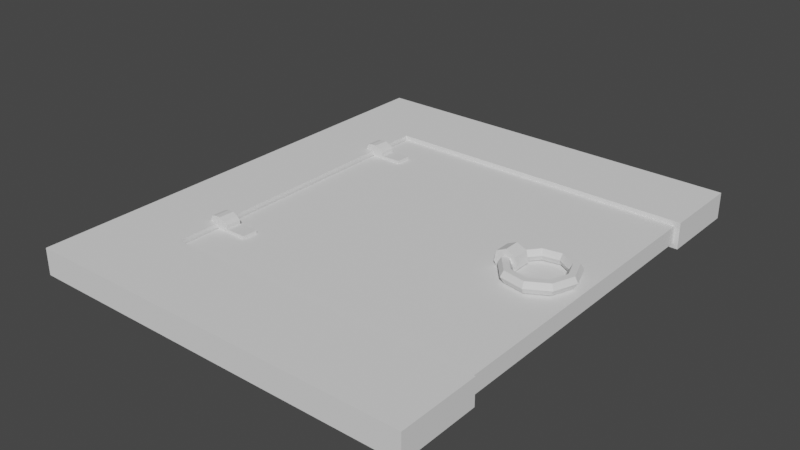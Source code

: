 # Source: puerta.blend  (saved by Blender 3.4.6; exported with 4.5.12 LTS)
import bpy
from mathutils import Matrix  # noqa: F401  (used for matrix-valued properties, if any)

bpy.ops.wm.read_factory_settings(use_empty=True)
scene = bpy.context.scene
scene.name = 'Scene'

# ---- collections
col_collection = bpy.data.collections.new('Collection'); scene.collection.children.link(col_collection)

# ---- world
world_world = bpy.data.worlds.new('World'); scene.world = world_world
world_world.use_nodes = True; world_world.node_tree.nodes.clear()
_N = world_world.node_tree.nodes; _L = world_world.node_tree.links
n0 = _N.new('ShaderNodeOutputWorld'); n0.name = 'World Output'; n0.location = (300, 300)
n1 = _N.new('ShaderNodeBackground'); n1.name = 'Background'; n1.location = (10, 300)
n1.inputs[0].default_value = (0.05088, 0.05088, 0.05088, 1.0)
_L.new(n1.outputs[0], n0.inputs[0])
n0.is_active_output = True
world_world.color = (0.05088, 0.05088, 0.05088)
world_world.use_sun_shadow = False
world_world.sun_shadow_jitter_overblur = 0.0

# ---- meshes
me_cube_001 = bpy.data.meshes.new('Cube.001')
me_cube_001.from_pydata([(-0.5, -0.5, -0.5), (-0.5, -0.5, 0.5), (-0.5, 0.5, -0.5), (-0.5, 0.5, 0.5), (0.5, -0.5, -0.5), (0.5, -0.5, 0.5), (0.5, 0.5, -0.5), (0.5, 0.5, 0.5), (0.48, 0.0, 0.8752), (0.4696, 0.0, 1.191), (0.449, 0.0, 1.191), (0.4386, 0.0, 0.8752), (0.449, 0.0, 0.5592), (0.4696, 0.0, 0.5592), (0.4526, 0.07529, 0.8752), (0.4446, 0.06865, 1.191), (0.4288, 0.05536, 1.191), (0.4209, 0.04872, 0.8752), (0.4288, 0.05536, 0.5592), (0.4446, 0.06865, 0.5592), (0.3832, 0.1154, 0.8752), (0.3814, 0.1052, 1.191), (0.3778, 0.08482, 1.191), (0.376, 0.07464, 0.8752), (0.3778, 0.08482, 0.5592), (0.3814, 0.1052, 0.5592), (0.3043, 0.1014, 0.8752), (0.3094, 0.09249, 1.191), (0.3198, 0.07459, 1.191), (0.3249, 0.06564, 0.8752), (0.3198, 0.07459, 0.5592), (0.3094, 0.09249, 0.5592), (0.2528, 0.04006, 0.8752), (0.2625, 0.03653, 1.191), (0.2819, 0.02946, 1.191), (0.2916, 0.02592, 0.8752), (0.2819, 0.02946, 0.5592), (0.2625, 0.03653, 0.5592), (0.2528, -0.04006, 0.8752), (0.2625, -0.03653, 1.191), (0.2819, -0.02946, 1.191), (0.2916, -0.02592, 0.8752), (0.2819, -0.02946, 0.5592), (0.2625, -0.03653, 0.5592), (0.3043, -0.1014, 0.8752), (0.3094, -0.09249, 1.191), (0.3198, -0.07459, 1.191), (0.3249, -0.06564, 0.8752), (0.3198, -0.07459, 0.5592), (0.3094, -0.09249, 0.5592), (0.3832, -0.1154, 0.8752), (0.3814, -0.1052, 1.191), (0.3778, -0.08482, 1.191), (0.376, -0.07464, 0.8752), (0.3778, -0.08482, 0.5592), (0.3814, -0.1052, 0.5592), (0.4526, -0.07529, 0.8752), (0.4446, -0.06865, 1.191), (0.4288, -0.05536, 1.191), (0.4209, -0.04872, 0.8752), (0.4288, -0.05536, 0.5592), (0.4446, -0.06865, 0.5592), (0.27, 0.025, 1.589), (0.27, -0.025, 1.589), (0.3013, 0.025, 1.323), (0.3013, -0.025, 1.323), (0.309, 0.025, 0.7255), (0.309, -0.025, 0.7255), (0.2874, 0.025, 0.2464), (0.2874, -0.025, 0.2464), (0.2526, 0.025, 0.2464), (0.2526, -0.025, 0.2464), (0.231, 0.025, 0.7255), (0.231, -0.025, 0.7255), (0.2387, 0.025, 1.323), (0.2387, -0.025, 1.323), (-0.4636, 0.3742, 0.8423), (-0.4649, 0.3242, 0.8512), (-0.463, 0.3739, 0.4405), (-0.4644, 0.3239, 0.4494), (-0.3945, 0.322, 0.4816), (-0.3932, 0.372, 0.4727), (-0.4646, 0.3241, 0.6503), (-0.4633, 0.374, 0.6414), (-0.5393, 0.3761, 0.513), (-0.5406, 0.3261, 0.5219), (-0.5248, 0.376, 1.07), (-0.5261, 0.326, 1.078), (-0.3948, 0.3222, 0.6825), (-0.3935, 0.3722, 0.6736), (-0.511, 0.3756, 1.13), (-0.4749, 0.3746, 0.9955), (-0.4919, 0.3751, 1.151), (-0.4762, 0.3246, 1.004), (-0.5123, 0.3257, 1.138), (-0.4932, 0.3252, 1.16), (-0.4636, -0.3068, 0.8423), (-0.4649, -0.3567, 0.8512), (-0.463, -0.3071, 0.4405), (-0.4644, -0.3571, 0.4494), (-0.3945, -0.359, 0.4816), (-0.3932, -0.309, 0.4727), (-0.4646, -0.3569, 0.6503), (-0.4633, -0.3069, 0.6414), (-0.5393, -0.3049, 0.513), (-0.5406, -0.3549, 0.5219), (-0.5248, -0.305, 1.07), (-0.5261, -0.355, 1.078), (-0.3948, -0.3588, 0.6825), (-0.3935, -0.3088, 0.6736), (-0.511, -0.3053, 1.13), (-0.4749, -0.3064, 0.9955), (-0.4919, -0.3058, 1.151), (-0.4762, -0.3564, 1.004), (-0.5123, -0.3553, 1.138), (-0.4932, -0.3558, 1.16)], [], [(0, 1, 3, 2), (2, 3, 7, 6), (6, 7, 5, 4), (4, 5, 1, 0), (2, 6, 4, 0), (7, 3, 1, 5), (8, 14, 15, 9), (9, 15, 16, 10), (10, 16, 17, 11), (11, 17, 18, 12), (12, 18, 19, 13), (13, 19, 14, 8), (14, 20, 21, 15), (15, 21, 22, 16), (16, 22, 23, 17), (17, 23, 24, 18), (18, 24, 25, 19), (19, 25, 20, 14), (20, 26, 27, 21), (21, 27, 28, 22), (22, 28, 29, 23), (23, 29, 30, 24), (24, 30, 31, 25), (25, 31, 26, 20), (26, 32, 33, 27), (27, 33, 34, 28), (28, 34, 35, 29), (29, 35, 36, 30), (30, 36, 37, 31), (31, 37, 32, 26), (32, 38, 39, 33), (33, 39, 40, 34), (34, 40, 41, 35), (35, 41, 42, 36), (36, 42, 43, 37), (37, 43, 38, 32), (38, 44, 45, 39), (39, 45, 46, 40), (40, 46, 47, 41), (41, 47, 48, 42), (42, 48, 49, 43), (43, 49, 44, 38), (44, 50, 51, 45), (45, 51, 52, 46), (46, 52, 53, 47), (47, 53, 54, 48), (48, 54, 55, 49), (49, 55, 50, 44), (50, 56, 57, 51), (51, 57, 58, 52), (52, 58, 59, 53), (53, 59, 60, 54), (54, 60, 61, 55), (55, 61, 56, 50), (56, 8, 9, 57), (57, 9, 10, 58), (58, 10, 11, 59), (59, 11, 12, 60), (60, 12, 13, 61), (61, 13, 8, 56), (62, 63, 65, 64), (64, 65, 67, 66), (66, 67, 69, 68), (68, 69, 71, 70), (70, 71, 73, 72), (65, 63, 75, 73, 71, 69, 67), (72, 73, 75, 74), (74, 75, 63, 62), (62, 64, 66, 68, 70, 72, 74), (86, 87, 94, 90), (83, 82, 88, 89), (78, 83, 89, 81), (79, 78, 81, 80), (76, 77, 82, 83), (89, 88, 80, 81), (84, 85, 87, 86), (93, 95, 94, 87, 85, 79, 82, 77), (82, 79, 80, 88), (91, 93, 77, 76), (90, 94, 95, 92), (92, 95, 93, 91), (90, 92, 91, 76, 83, 78, 84, 86), (106, 107, 114, 110), (103, 102, 108, 109), (98, 103, 109, 101), (99, 98, 101, 100), (96, 97, 102, 103), (109, 108, 100, 101), (104, 105, 107, 106), (113, 115, 114, 107, 105, 99, 102, 97), (102, 99, 100, 108), (111, 113, 97, 96), (110, 114, 115, 112), (112, 115, 113, 111), (110, 112, 111, 96, 103, 98, 104, 106)])
_uv = me_cube_001.uv_layers.new(name='UVMap')
_uv.uv.foreach_set('vector', [0.375, 0.0, 0.625, 0.0, 0.625, 0.25, 0.375, 0.25, 0.375, 0.25, 0.625, 0.25, 0.625, 0.5, 0.375, 0.5, 0.375, 0.5, 0.625, 0.5, 0.625, 0.75, 0.375, 0.75, 0.375, 0.75, 0.625, 0.75, 0.625, 1.0, 0.375, 1.0, 0.125, 0.5, 0.375, 0.5, 0.375, 0.75, 0.125, 0.75, 0.625, 0.5, 0.875, 0.5, 0.875, 0.75, 0.625, 0.75, 0.5556, 0.5, 0.6667, 0.5, 0.6667, 0.6667, 0.5556, 0.6667, 0.5556, 0.6667, 0.6667, 0.6667, 0.6667, 0.8333, 0.5556, 0.8333, 0.5556, 0.8333, 0.6667, 0.8333, 0.6667, 1.0, 0.5556, 1.0, 0.5556, -1.11e-16, 0.6667, -1.11e-16, 0.6667, 0.1667, 0.5556, 0.1667, 0.5556, 0.1667, 0.6667, 0.1667, 0.6667, 0.3333, 0.5556, 0.3333, 0.5556, 0.3333, 0.6667, 0.3333, 0.6667, 0.5, 0.5556, 0.5, 0.6667, 0.5, 0.7778, 0.5, 0.7778, 0.6667, 0.6667, 0.6667, 0.6667, 0.6667, 0.7778, 0.6667, 0.7778, 0.8333, 0.6667, 0.8333, 0.6667, 0.8333, 0.7778, 0.8333, 0.7778, 1.0, 0.6667, 1.0, 0.6667, -1.11e-16, 0.7778, -1.11e-16, 0.7778, 0.1667, 0.6667, 0.1667, 0.6667, 0.1667, 0.7778, 0.1667, 0.7778, 0.3333, 0.6667, 0.3333, 0.6667, 0.3333, 0.7778, 0.3333, 0.7778, 0.5, 0.6667, 0.5, 0.7778, 0.5, 0.8889, 0.5, 0.8889, 0.6667, 0.7778, 0.6667, 0.7778, 0.6667, 0.8889, 0.6667, 0.8889, 0.8333, 0.7778, 0.8333, 0.7778, 0.8333, 0.8889, 0.8333, 0.8889, 1.0, 0.7778, 1.0, 0.7778, -1.11e-16, 0.8889, -1.11e-16, 0.8889, 0.1667, 0.7778, 0.1667, 0.7778, 0.1667, 0.8889, 0.1667, 0.8889, 0.3333, 0.7778, 0.3333, 0.7778, 0.3333, 0.8889, 0.3333, 0.8889, 0.5, 0.7778, 0.5, 0.8889, 0.5, 1.0, 0.5, 1.0, 0.6667, 0.8889, 0.6667, 0.8889, 0.6667, 1.0, 0.6667, 1.0, 0.8333, 0.8889, 0.8333, 0.8889, 0.8333, 1.0, 0.8333, 1.0, 1.0, 0.8889, 1.0, 0.8889, -1.11e-16, 1.0, -1.11e-16, 1.0, 0.1667, 0.8889, 0.1667, 0.8889, 0.1667, 1.0, 0.1667, 1.0, 0.3333, 0.8889, 0.3333, 0.8889, 0.3333, 1.0, 0.3333, 1.0, 0.5, 0.8889, 0.5, 2.22e-16, 0.5, 0.1111, 0.5, 0.1111, 0.6667, 2.22e-16, 0.6667, 2.22e-16, 0.6667, 0.1111, 0.6667, 0.1111, 0.8333, 2.22e-16, 0.8333, 2.22e-16, 0.8333, 0.1111, 0.8333, 0.1111, 1.0, 2.22e-16, 1.0, 2.22e-16, -1.11e-16, 0.1111, -1.11e-16, 0.1111, 0.1667, 2.22e-16, 0.1667, 2.22e-16, 0.1667, 0.1111, 0.1667, 0.1111, 0.3333, 2.22e-16, 0.3333, 2.22e-16, 0.3333, 0.1111, 0.3333, 0.1111, 0.5, 2.22e-16, 0.5, 0.1111, 0.5, 0.2222, 0.5, 0.2222, 0.6667, 0.1111, 0.6667, 0.1111, 0.6667, 0.2222, 0.6667, 0.2222, 0.8333, 0.1111, 0.8333, 0.1111, 0.8333, 0.2222, 0.8333, 0.2222, 1.0, 0.1111, 1.0, 0.1111, -1.11e-16, 0.2222, -1.11e-16, 0.2222, 0.1667, 0.1111, 0.1667, 0.1111, 0.1667, 0.2222, 0.1667, 0.2222, 0.3333, 0.1111, 0.3333, 0.1111, 0.3333, 0.2222, 0.3333, 0.2222, 0.5, 0.1111, 0.5, 0.2222, 0.5, 0.3333, 0.5, 0.3333, 0.6667, 0.2222, 0.6667, 0.2222, 0.6667, 0.3333, 0.6667, 0.3333, 0.8333, 0.2222, 0.8333, 0.2222, 0.8333, 0.3333, 0.8333, 0.3333, 1.0, 0.2222, 1.0, 0.2222, -1.11e-16, 0.3333, -1.11e-16, 0.3333, 0.1667, 0.2222, 0.1667, 0.2222, 0.1667, 0.3333, 0.1667, 0.3333, 0.3333, 0.2222, 0.3333, 0.2222, 0.3333, 0.3333, 0.3333, 0.3333, 0.5, 0.2222, 0.5, 0.3333, 0.5, 0.4444, 0.5, 0.4444, 0.6667, 0.3333, 0.6667, 0.3333, 0.6667, 0.4444, 0.6667, 0.4444, 0.8333, 0.3333, 0.8333, 0.3333, 0.8333, 0.4444, 0.8333, 0.4444, 1.0, 0.3333, 1.0, 0.3333, -1.11e-16, 0.4444, -1.11e-16, 0.4444, 0.1667, 0.3333, 0.1667, 0.3333, 0.1667, 0.4444, 0.1667, 0.4444, 0.3333, 0.3333, 0.3333, 0.3333, 0.3333, 0.4444, 0.3333, 0.4444, 0.5, 0.3333, 0.5, 0.4444, 0.5, 0.5556, 0.5, 0.5556, 0.6667, 0.4444, 0.6667, 0.4444, 0.6667, 0.5556, 0.6667, 0.5556, 0.8333, 0.4444, 0.8333, 0.4444, 0.8333, 0.5556, 0.8333, 0.5556, 1.0, 0.4444, 1.0, 0.4444, -1.11e-16, 0.5556, -1.11e-16, 0.5556, 0.1667, 0.4444, 0.1667, 0.4444, 0.1667, 0.5556, 0.1667, 0.5556, 0.3333, 0.4444, 0.3333, 0.4444, 0.3333, 0.5556, 0.3333, 0.5556, 0.5, 0.4444, 0.5, 1.0, 0.5, 1.0, 1.0, 0.8571, 1.0, 0.8571, 0.5, 0.8571, 0.5, 0.8571, 1.0, 0.7143, 1.0, 0.7143, 0.5, 0.7143, 0.5, 0.7143, 1.0, 0.5714, 1.0, 0.5714, 0.5, 0.5714, 0.5, 0.5714, 1.0, 0.4286, 1.0, 0.4286, 0.5, 0.4286, 0.5, 0.4286, 1.0, 0.2857, 1.0, 0.2857, 0.5, 0.4376, 0.3996, 0.25, 0.49, 0.06236, 0.3996, 0.01602, 0.1966, 0.1459, 0.03377, 0.3541, 0.03377, 0.484, 0.1966, 0.2857, 0.5, 0.2857, 1.0, 0.1429, 1.0, 0.1429, 0.5, 0.1429, 0.5, 0.1429, 1.0, 2.98e-08, 1.0, 2.98e-08, 0.5, 0.75, 0.49, 0.9376, 0.3996, 0.984, 0.1966, 0.8541, 0.03377, 0.6459, 0.03377, 0.516, 0.1966, 0.5624, 0.3996, 0.1429, 0.5, 0.1429, 1.0, 0.08429, 1.0, 0.08429, 0.5, 0.7857, 0.5, 0.7857, 1.0, 0.7857, 1.0, 0.7857, 0.5, 0.0, 0.0, 0.0, 0.0, 0.0, 0.0, 0.0, 0.0, 0.0, 0.0, 0.0, 0.0, 0.0, 0.0, 0.0, 0.0, 0.8571, 0.5, 0.8571, 1.0, 0.7857, 1.0, 0.7857, 0.5, 0.7857, 0.5, 0.7857, 1.0, 0.7143, 1.0, 0.7143, 0.5, 0.2857, 0.5, 0.2857, 1.0, 0.1429, 1.0, 0.1429, 0.5, 0.5057, 1.0, 0.05843, 0.9712, 0.08429, 1.0, 0.1429, 1.0, 0.2857, 1.0, 0.0, 0.0, 0.0, 0.0, 0.8571, 1.0, 0.0, 0.0, 0.0, 0.0, 0.0, 0.0, 0.0, 0.0, 0.9157, 0.5, 0.9157, 1.0, 0.8571, 1.0, 0.8571, 0.5, 0.08429, 0.5, 0.08429, 1.0, 2.98e-08, 1.0, 2.98e-08, 0.5, 1.0, 0.5, 1.0, 1.0, 0.9157, 1.0, 0.9157, 0.5, 0.08429, 0.5, 0.05843, 0.4856, 0.5057, 0.5, 0.8571, 0.5, 0.0, 0.0, 0.0, 0.0, 0.2857, 0.5, 0.1429, 0.5, 0.1429, 0.5, 0.1429, 1.0, 0.08429, 1.0, 0.08429, 0.5, 0.7857, 0.5, 0.7857, 1.0, 0.7857, 1.0, 0.7857, 0.5, 0.0, 0.0, 0.0, 0.0, 0.0, 0.0, 0.0, 0.0, 0.0, 0.0, 0.0, 0.0, 0.0, 0.0, 0.0, 0.0, 0.8571, 0.5, 0.8571, 1.0, 0.7857, 1.0, 0.7857, 0.5, 0.7857, 0.5, 0.7857, 1.0, 0.7143, 1.0, 0.7143, 0.5, 0.2857, 0.5, 0.2857, 1.0, 0.1429, 1.0, 0.1429, 0.5, 0.5057, 1.0, 0.05843, 0.9712, 0.08429, 1.0, 0.1429, 1.0, 0.2857, 1.0, 0.0, 0.0, 0.0, 0.0, 0.8571, 1.0, 0.0, 0.0, 0.0, 0.0, 0.0, 0.0, 0.0, 0.0, 0.9157, 0.5, 0.9157, 1.0, 0.8571, 1.0, 0.8571, 0.5, 0.08429, 0.5, 0.08429, 1.0, 2.98e-08, 1.0, 2.98e-08, 0.5, 1.0, 0.5, 1.0, 1.0, 0.9157, 1.0, 0.9157, 0.5, 0.08429, 0.5, 0.05843, 0.4856, 0.5057, 0.5, 0.8571, 0.5, 0.0, 0.0, 0.0, 0.0, 0.2857, 0.5, 0.1429, 0.5])
me_cube_001.update()
me_cube_002 = bpy.data.meshes.new('Cube.002')
me_cube_002.from_pydata([(-0.5, 0.5, -0.5), (-0.5, 0.5, 0.5), (0.5, 0.5, -0.5), (0.5, 0.5, 0.5), (-0.5, 0.0, -0.5), (-0.5, 0.0, 0.5), (0.5, 0.0, -0.5), (0.5, 0.0, 0.5), (0.5, 0.3266, 0.5), (0.5, 0.3266, -0.5), (4.59, 0.5, -0.5), (4.59, 0.5, 0.5), (4.59, 0.3266, 0.5), (4.59, 0.3266, -0.5), (-0.5, -0.5, -0.5), (-0.5, -0.5, 0.5), (0.5, -0.5, -0.5), (0.5, -0.5, 0.5), (0.5, -0.3266, 0.5), (0.5, -0.3266, -0.5), (4.59, -0.5, -0.5), (4.59, -0.5, 0.5), (4.59, -0.3266, 0.5), (4.59, -0.3266, -0.5)], [], [(4, 5, 1, 0), (0, 1, 3, 2), (3, 1, 5, 7, 8), (0, 2, 9, 6, 4), (9, 2, 10, 13), (9, 8, 7, 6), (10, 11, 12, 13), (8, 9, 13, 12), (3, 8, 12, 11), (2, 3, 11, 10), (4, 14, 15, 5), (14, 16, 17, 15), (17, 18, 7, 5, 15), (14, 4, 6, 19, 16), (19, 23, 20, 16), (19, 6, 7, 18), (20, 23, 22, 21), (18, 22, 23, 19), (17, 21, 22, 18), (16, 20, 21, 17)])
_uv = me_cube_002.uv_layers.new(name='UVMap')
_uv.uv.foreach_set('vector', [0.375, 0.125, 0.625, 0.125, 0.625, 0.25, 0.375, 0.25, 0.375, 0.25, 0.625, 0.25, 0.625, 0.5, 0.375, 0.5, 0.625, 0.5, 0.875, 0.5, 0.875, 0.625, 0.625, 0.625, 0.625, 0.5433, 0.125, 0.5, 0.375, 0.5, 0.375, 0.5433, 0.375, 0.625, 0.125, 0.625, 0.375, 0.5433, 0.375, 0.5, 0.375, 0.5, 0.375, 0.5433, 0.375, 0.5433, 0.625, 0.5433, 0.625, 0.625, 0.375, 0.625, 0.375, 0.5, 0.625, 0.5, 0.625, 0.5433, 0.375, 0.5433, 0.625, 0.5433, 0.375, 0.5433, 0.375, 0.5433, 0.625, 0.5433, 0.625, 0.5, 0.625, 0.5433, 0.625, 0.5433, 0.625, 0.5, 0.375, 0.5, 0.625, 0.5, 0.625, 0.5, 0.375, 0.5, 0.375, 0.125, 0.375, 0.25, 0.625, 0.25, 0.625, 0.125, 0.375, 0.25, 0.375, 0.5, 0.625, 0.5, 0.625, 0.25, 0.625, 0.5, 0.625, 0.5433, 0.625, 0.625, 0.875, 0.625, 0.875, 0.5, 0.125, 0.5, 0.125, 0.625, 0.375, 0.625, 0.375, 0.5433, 0.375, 0.5, 0.375, 0.5433, 0.375, 0.5433, 0.375, 0.5, 0.375, 0.5, 0.375, 0.5433, 0.375, 0.625, 0.625, 0.625, 0.625, 0.5433, 0.375, 0.5, 0.375, 0.5433, 0.625, 0.5433, 0.625, 0.5, 0.625, 0.5433, 0.625, 0.5433, 0.375, 0.5433, 0.375, 0.5433, 0.625, 0.5, 0.625, 0.5, 0.625, 0.5433, 0.625, 0.5433, 0.375, 0.5, 0.375, 0.5, 0.625, 0.5, 0.625, 0.5])
me_cube_002.update()

# ---- objects
ob_door = bpy.data.objects.new('door', me_cube_001)
ob_doorframe = bpy.data.objects.new('doorFrame', me_cube_002)

# ---- transforms, parenting, visibility, modifiers, constraints
ob_door.location = (0.0, 0.0, 0.0)
ob_door.scale = (1.0, 1.0, 0.05665)
ob_doorframe.location = (-0.6307, 0.0, 0.0)
ob_doorframe.scale = (0.25, 1.519, 0.08589)

# ---- collection membership
col_collection.objects.link(ob_door)
col_collection.objects.link(ob_doorframe)

# ---- scene / render settings (as saved in the file)
scene.frame_start = 1; scene.frame_end = 250; scene.frame_set(34)
scene.render.engine = 'BLENDER_EEVEE_NEXT'
scene.cycles.sampling_pattern = 'TABULATED_SOBOL'
scene.cycles.use_light_tree = False
scene.view_settings.view_transform = 'Filmic'
bpy.context.view_layer.update()

# ---- added for rendering (the .blend has no active camera and no usable light): camera, sun
cam_auto = bpy.data.cameras.new('AutoCamera')
cam_auto.lens = 50.0
cam_auto.sensor_width = 36.0
cam_auto.clip_end = 1000.0
ob_auto_camera = bpy.data.objects.new('AutoCamera', cam_auto)
scene.collection.objects.link(ob_auto_camera)
ob_auto_camera.location = (1.71817, -2.20518, 1.49365)
ob_auto_camera.rotation_euler = (1.09748, -7.21219e-08, 0.694738)
scene.camera = ob_auto_camera
light_auto_sun = bpy.data.lights.new('AutoSun', 'SUN')
light_auto_sun.energy = 3.0
light_auto_sun.angle = 0.0523599
ob_auto_sun = bpy.data.objects.new('AutoSun', light_auto_sun)
scene.collection.objects.link(ob_auto_sun)
ob_auto_sun.rotation_euler = (0.872665, 0.174533, 0.523599)
bpy.context.view_layer.update()
